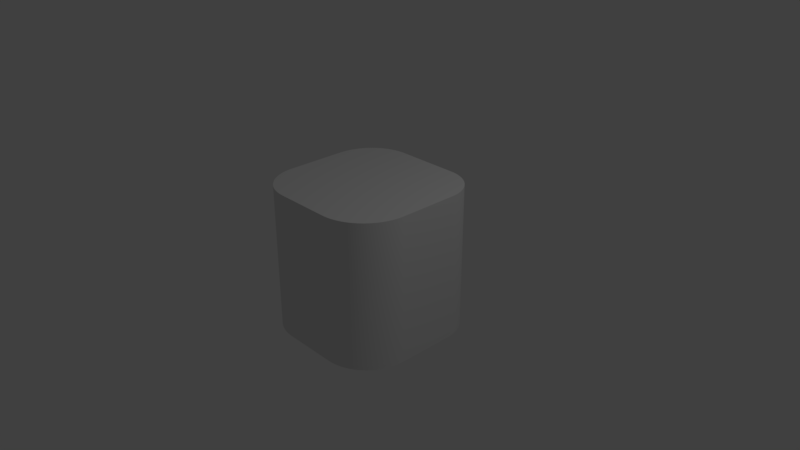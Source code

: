 # Source: multipleThings.blend  (saved by Blender 2.79.0; exported with 4.5.12 LTS)
import bpy
from mathutils import Matrix  # noqa: F401  (used for matrix-valued properties, if any)

bpy.ops.wm.read_factory_settings(use_empty=True)
scene = bpy.context.scene
scene.name = 'Scene'

# ---- collections
col_collection_1 = bpy.data.collections.new('Collection 1'); scene.collection.children.link(col_collection_1)

# ---- materials (node trees are filled in below, after node groups)
mat_material = bpy.data.materials.new('Material')
mat_material.alpha_threshold = 0.0
mat_material.use_transparent_shadow = False
mat_material.roughness = 0.5
mat_material.line_color = (0.0, 0.0, 0.0, 1.0)

# ---- material node trees

# ---- world
world_world = bpy.data.worlds.new('World'); scene.world = world_world
world_world.color = (0.05088, 0.05088, 0.05088)
world_world.use_sun_shadow = False
world_world.sun_shadow_jitter_overblur = 0.0
world_world.cycles.sampling_method = 'MANUAL'

# ---- cameras
cam_camera = bpy.data.cameras.new('Camera')
cam_camera.clip_end = 100.0
cam_camera.lens = 35.0
cam_camera.sensor_width = 32.0
cam_camera.sensor_height = 18.0
cam_camera.ortho_scale = 7.314
cam_camera.dof.focus_distance = 0.0
cam_camera.dof.aperture_fstop = 128.0

# ---- lights
light_lamp = bpy.data.lights.new('Lamp', 'POINT')
light_lamp.transmission_factor = 0.0
light_lamp.cutoff_distance = 30.0
light_lamp.energy = 100.0
light_lamp.shadow_buffer_clip_start = 1.001
light_lamp.shadow_soft_size = 0.1
light_lamp.shadow_maximum_resolution = 0.006
light_lamp.use_absolute_resolution = True

# ---- meshes
me_cube = bpy.data.meshes.new('Cube')
me_cube.from_pydata([(-0.4112, -1.0, -1.0), (-1.0, -0.4112, -1.0), (-0.442, -0.9992, -1.0), (-0.4727, -0.9968, -1.0), (-0.5033, -0.9928, -1.0), (-0.5336, -0.9871, -1.0), (-0.5636, -0.9799, -1.0), (-0.5931, -0.9712, -1.0), (-0.6222, -0.9609, -1.0), (-0.6507, -0.9491, -1.0), (-0.6785, -0.9358, -1.0), (-0.7056, -0.9211, -1.0), (-0.7319, -0.905, -1.0), (-0.7573, -0.8875, -1.0), (-0.7817, -0.8688, -1.0), (-0.8052, -0.8488, -1.0), (-0.8275, -0.8275, -1.0), (-0.8488, -0.8052, -1.0), (-0.8688, -0.7817, -1.0), (-0.8875, -0.7573, -1.0), (-0.905, -0.7319, -1.0), (-0.9211, -0.7056, -1.0), (-0.9358, -0.6785, -1.0), (-0.9491, -0.6507, -1.0), (-0.9609, -0.6222, -1.0), (-0.9712, -0.5931, -1.0), (-0.9799, -0.5636, -1.0), (-0.9871, -0.5336, -1.0), (-0.9928, -0.5033, -1.0), (-0.9968, -0.4727, -1.0), (-0.9992, -0.442, -1.0), (-1.0, -0.4112, 1.0), (-0.4112, -1.0, 1.0), (-0.9992, -0.442, 1.0), (-0.9968, -0.4727, 1.0), (-0.9928, -0.5033, 1.0), (-0.9871, -0.5336, 1.0), (-0.9799, -0.5636, 1.0), (-0.9712, -0.5931, 1.0), (-0.9609, -0.6222, 1.0), (-0.9491, -0.6507, 1.0), (-0.9358, -0.6785, 1.0), (-0.9211, -0.7056, 1.0), (-0.905, -0.7319, 1.0), (-0.8875, -0.7573, 1.0), (-0.8688, -0.7817, 1.0), (-0.8488, -0.8052, 1.0), (-0.8275, -0.8275, 1.0), (-0.8052, -0.8488, 1.0), (-0.7817, -0.8688, 1.0), (-0.7573, -0.8875, 1.0), (-0.7319, -0.905, 1.0), (-0.7056, -0.9211, 1.0), (-0.6785, -0.9358, 1.0), (-0.6507, -0.9491, 1.0), (-0.6222, -0.9609, 1.0), (-0.5931, -0.9712, 1.0), (-0.5636, -0.9799, 1.0), (-0.5336, -0.9871, 1.0), (-0.5033, -0.9928, 1.0), (-0.4727, -0.9968, 1.0), (-0.442, -0.9992, 1.0), (-1.0, 0.4042, -1.0), (-0.4042, 1.0, -1.0), (-0.9998, 0.4195, -1.0), (-0.9992, 0.4348, -1.0), (-0.9982, 0.4502, -1.0), (-0.9968, 0.4654, -1.0), (-0.9951, 0.4807, -1.0), (-0.9929, 0.4959, -1.0), (-0.9903, 0.511, -1.0), (-0.9874, 0.526, -1.0), (-0.9841, 0.541, -1.0), (-0.9804, 0.5559, -1.0), (-0.9763, 0.5707, -1.0), (-0.9718, 0.5854, -1.0), (-0.9669, 0.5999, -1.0), (-0.9617, 0.6143, -1.0), (-0.9561, 0.6286, -1.0), (-0.9501, 0.6428, -1.0), (-0.9438, 0.6567, -1.0), (-0.9371, 0.6706, -1.0), (-0.9301, 0.6842, -1.0), (-0.9227, 0.6976, -1.0), (-0.915, 0.7109, -1.0), (-0.9069, 0.7239, -1.0), (-0.8985, 0.7368, -1.0), (-0.8898, 0.7494, -1.0), (-0.8807, 0.7618, -1.0), (-0.8714, 0.7739, -1.0), (-0.8617, 0.7859, -1.0), (-0.8517, 0.7975, -1.0), (-0.8414, 0.8089, -1.0), (-0.8309, 0.82, -1.0), (-0.82, 0.8309, -1.0), (-0.8089, 0.8414, -1.0), (-0.7975, 0.8517, -1.0), (-0.7859, 0.8617, -1.0), (-0.7739, 0.8714, -1.0), (-0.7618, 0.8807, -1.0), (-0.7494, 0.8898, -1.0), (-0.7368, 0.8985, -1.0), (-0.7239, 0.9069, -1.0), (-0.7109, 0.915, -1.0), (-0.6976, 0.9227, -1.0), (-0.6842, 0.9301, -1.0), (-0.6706, 0.9371, -1.0), (-0.6567, 0.9438, -1.0), (-0.6428, 0.9501, -1.0), (-0.6286, 0.9561, -1.0), (-0.6143, 0.9617, -1.0), (-0.5999, 0.9669, -1.0), (-0.5854, 0.9718, -1.0), (-0.5707, 0.9763, -1.0), (-0.5559, 0.9804, -1.0), (-0.541, 0.9841, -1.0), (-0.526, 0.9874, -1.0), (-0.511, 0.9903, -1.0), (-0.4959, 0.9929, -1.0), (-0.4807, 0.9951, -1.0), (-0.4654, 0.9968, -1.0), (-0.4502, 0.9982, -1.0), (-0.4348, 0.9992, -1.0), (-0.4195, 0.9998, -1.0), (-0.4042, 1.0, 1.0), (-1.0, 0.4042, 1.0), (-0.4195, 0.9998, 1.0), (-0.4348, 0.9992, 1.0), (-0.4502, 0.9982, 1.0), (-0.4654, 0.9968, 1.0), (-0.4807, 0.9951, 1.0), (-0.4959, 0.9929, 1.0), (-0.511, 0.9903, 1.0), (-0.526, 0.9874, 1.0), (-0.541, 0.9841, 1.0), (-0.5559, 0.9804, 1.0), (-0.5707, 0.9763, 1.0), (-0.5854, 0.9718, 1.0), (-0.5999, 0.9669, 1.0), (-0.6143, 0.9617, 1.0), (-0.6286, 0.9561, 1.0), (-0.6428, 0.9501, 1.0), (-0.6567, 0.9438, 1.0), (-0.6706, 0.9371, 1.0), (-0.6842, 0.9301, 1.0), (-0.6976, 0.9227, 1.0), (-0.7109, 0.915, 1.0), (-0.7239, 0.9069, 1.0), (-0.7368, 0.8985, 1.0), (-0.7494, 0.8898, 1.0), (-0.7618, 0.8807, 1.0), (-0.7739, 0.8714, 1.0), (-0.7859, 0.8617, 1.0), (-0.7975, 0.8517, 1.0), (-0.8089, 0.8414, 1.0), (-0.82, 0.8309, 1.0), (-0.8309, 0.82, 1.0), (-0.8414, 0.8089, 1.0), (-0.8517, 0.7975, 1.0), (-0.8617, 0.7859, 1.0), (-0.8714, 0.7739, 1.0), (-0.8807, 0.7618, 1.0), (-0.8898, 0.7494, 1.0), (-0.8985, 0.7368, 1.0), (-0.9069, 0.7239, 1.0), (-0.915, 0.7109, 1.0), (-0.9227, 0.6976, 1.0), (-0.9301, 0.6842, 1.0), (-0.9371, 0.6706, 1.0), (-0.9438, 0.6567, 1.0), (-0.9501, 0.6428, 1.0), (-0.9561, 0.6286, 1.0), (-0.9617, 0.6143, 1.0), (-0.9669, 0.5999, 1.0), (-0.9718, 0.5854, 1.0), (-0.9763, 0.5707, 1.0), (-0.9804, 0.5559, 1.0), (-0.9841, 0.541, 1.0), (-0.9874, 0.526, 1.0), (-0.9903, 0.511, 1.0), (-0.9929, 0.4959, 1.0), (-0.9951, 0.4807, 1.0), (-0.9968, 0.4654, 1.0), (-0.9982, 0.4502, 1.0), (-0.9992, 0.4348, 1.0), (-0.9998, 0.4195, 1.0), (0.4652, 1.0, -1.0), (1.0, 0.4652, -1.0), (0.4725, 1.0, -1.0), (0.4798, 0.9998, -1.0), (0.4871, 0.9996, -1.0), (0.4944, 0.9992, -1.0), (0.5017, 0.9988, -1.0), (0.5089, 0.9982, -1.0), (0.5162, 0.9976, -1.0), (0.5235, 0.9968, -1.0), (0.5307, 0.996, -1.0), (0.538, 0.995, -1.0), (0.5452, 0.994, -1.0), (0.5524, 0.9928, -1.0), (0.5596, 0.9916, -1.0), (0.5668, 0.9903, -1.0), (0.574, 0.9888, -1.0), (0.5811, 0.9873, -1.0), (0.5882, 0.9856, -1.0), (0.5953, 0.9839, -1.0), (0.6024, 0.9821, -1.0), (0.6095, 0.9802, -1.0), (0.6165, 0.9781, -1.0), (0.6235, 0.976, -1.0), (0.6304, 0.9738, -1.0), (0.6374, 0.9715, -1.0), (0.6443, 0.9691, -1.0), (0.6511, 0.9666, -1.0), (0.658, 0.964, -1.0), (0.6648, 0.9614, -1.0), (0.6715, 0.9586, -1.0), (0.6782, 0.9557, -1.0), (0.6849, 0.9528, -1.0), (0.6916, 0.9497, -1.0), (0.6982, 0.9466, -1.0), (0.7047, 0.9434, -1.0), (0.7112, 0.94, -1.0), (0.7177, 0.9366, -1.0), (0.7241, 0.9331, -1.0), (0.7305, 0.9296, -1.0), (0.7368, 0.9259, -1.0), (0.7431, 0.9221, -1.0), (0.7493, 0.9183, -1.0), (0.7554, 0.9144, -1.0), (0.7615, 0.9104, -1.0), (0.7676, 0.9063, -1.0), (0.7736, 0.9021, -1.0), (0.7795, 0.8979, -1.0), (0.7854, 0.8935, -1.0), (0.7912, 0.8891, -1.0), (0.797, 0.8846, -1.0), (0.8027, 0.88, -1.0), (0.8083, 0.8754, -1.0), (0.8139, 0.8707, -1.0), (0.8194, 0.8659, -1.0), (0.8248, 0.861, -1.0), (0.8302, 0.856, -1.0), (0.8355, 0.851, -1.0), (0.8408, 0.8459, -1.0), (0.8459, 0.8408, -1.0), (0.851, 0.8355, -1.0), (0.856, 0.8302, -1.0), (0.861, 0.8248, -1.0), (0.8659, 0.8194, -1.0), (0.8707, 0.8139, -1.0), (0.8754, 0.8083, -1.0), (0.88, 0.8027, -1.0), (0.8846, 0.797, -1.0), (0.8891, 0.7912, -1.0), (0.8935, 0.7854, -1.0), (0.8979, 0.7795, -1.0), (0.9021, 0.7736, -1.0), (0.9063, 0.7676, -1.0), (0.9104, 0.7615, -1.0), (0.9144, 0.7554, -1.0), (0.9183, 0.7493, -1.0), (0.9221, 0.7431, -1.0), (0.9259, 0.7368, -1.0), (0.9296, 0.7305, -1.0), (0.9331, 0.7241, -1.0), (0.9366, 0.7177, -1.0), (0.94, 0.7112, -1.0), (0.9434, 0.7047, -1.0), (0.9466, 0.6982, -1.0), (0.9497, 0.6916, -1.0), (0.9528, 0.6849, -1.0), (0.9557, 0.6782, -1.0), (0.9586, 0.6715, -1.0), (0.9614, 0.6648, -1.0), (0.964, 0.658, -1.0), (0.9666, 0.6511, -1.0), (0.9691, 0.6443, -1.0), (0.9715, 0.6374, -1.0), (0.9738, 0.6304, -1.0), (0.976, 0.6235, -1.0), (0.9781, 0.6165, -1.0), (0.9802, 0.6095, -1.0), (0.9821, 0.6024, -1.0), (0.9839, 0.5953, -1.0), (0.9856, 0.5882, -1.0), (0.9873, 0.5811, -1.0), (0.9888, 0.574, -1.0), (0.9903, 0.5668, -1.0), (0.9916, 0.5596, -1.0), (0.9928, 0.5524, -1.0), (0.994, 0.5452, -1.0), (0.995, 0.538, -1.0), (0.996, 0.5307, -1.0), (0.9968, 0.5235, -1.0), (0.9976, 0.5162, -1.0), (0.9982, 0.5089, -1.0), (0.9988, 0.5017, -1.0), (0.9992, 0.4944, -1.0), (0.9996, 0.4871, -1.0), (0.9998, 0.4798, -1.0), (1.0, 0.4725, -1.0), (1.0, 0.4652, 1.0), (0.4652, 1.0, 1.0), (1.0, 0.4725, 1.0), (0.9998, 0.4798, 1.0), (0.9996, 0.4871, 1.0), (0.9992, 0.4944, 1.0), (0.9988, 0.5017, 1.0), (0.9982, 0.5089, 1.0), (0.9976, 0.5162, 1.0), (0.9968, 0.5235, 1.0), (0.996, 0.5307, 1.0), (0.995, 0.538, 1.0), (0.994, 0.5452, 1.0), (0.9928, 0.5524, 1.0), (0.9916, 0.5596, 1.0), (0.9903, 0.5668, 1.0), (0.9888, 0.574, 1.0), (0.9873, 0.5811, 1.0), (0.9856, 0.5882, 1.0), (0.9839, 0.5953, 1.0), (0.9821, 0.6024, 1.0), (0.9802, 0.6095, 1.0), (0.9781, 0.6165, 1.0), (0.976, 0.6235, 1.0), (0.9738, 0.6304, 1.0), (0.9715, 0.6374, 1.0), (0.9691, 0.6443, 1.0), (0.9666, 0.6511, 1.0), (0.964, 0.658, 1.0), (0.9614, 0.6648, 1.0), (0.9586, 0.6715, 1.0), (0.9557, 0.6782, 1.0), (0.9528, 0.6849, 1.0), (0.9497, 0.6916, 1.0), (0.9466, 0.6982, 1.0), (0.9434, 0.7047, 1.0), (0.94, 0.7112, 1.0), (0.9366, 0.7177, 1.0), (0.9331, 0.7241, 1.0), (0.9296, 0.7305, 1.0), (0.9259, 0.7368, 1.0), (0.9221, 0.7431, 1.0), (0.9183, 0.7493, 1.0), (0.9144, 0.7554, 1.0), (0.9104, 0.7615, 1.0), (0.9063, 0.7676, 1.0), (0.9021, 0.7736, 1.0), (0.8979, 0.7795, 1.0), (0.8935, 0.7854, 1.0), (0.8891, 0.7912, 1.0), (0.8846, 0.797, 1.0), (0.88, 0.8027, 1.0), (0.8754, 0.8083, 1.0), (0.8707, 0.8139, 1.0), (0.8659, 0.8194, 1.0), (0.861, 0.8248, 1.0), (0.856, 0.8302, 1.0), (0.851, 0.8355, 1.0), (0.8459, 0.8408, 1.0), (0.8408, 0.8459, 1.0), (0.8355, 0.851, 1.0), (0.8302, 0.856, 1.0), (0.8248, 0.861, 1.0), (0.8194, 0.8659, 1.0), (0.8139, 0.8707, 1.0), (0.8083, 0.8754, 1.0), (0.8027, 0.88, 1.0), (0.797, 0.8846, 1.0), (0.7912, 0.8891, 1.0), (0.7854, 0.8935, 1.0), (0.7795, 0.8979, 1.0), (0.7736, 0.9021, 1.0), (0.7676, 0.9063, 1.0), (0.7615, 0.9104, 1.0), (0.7554, 0.9144, 1.0), (0.7493, 0.9183, 1.0), (0.7431, 0.9221, 1.0), (0.7368, 0.9259, 1.0), (0.7305, 0.9296, 1.0), (0.7241, 0.9331, 1.0), (0.7177, 0.9366, 1.0), (0.7112, 0.94, 1.0), (0.7047, 0.9434, 1.0), (0.6982, 0.9466, 1.0), (0.6916, 0.9497, 1.0), (0.6849, 0.9528, 1.0), (0.6782, 0.9557, 1.0), (0.6715, 0.9586, 1.0), (0.6648, 0.9614, 1.0), (0.658, 0.964, 1.0), (0.6511, 0.9666, 1.0), (0.6443, 0.9691, 1.0), (0.6374, 0.9715, 1.0), (0.6304, 0.9738, 1.0), (0.6235, 0.976, 1.0), (0.6165, 0.9781, 1.0), (0.6095, 0.9802, 1.0), (0.6024, 0.9821, 1.0), (0.5953, 0.9839, 1.0), (0.5882, 0.9856, 1.0), (0.5811, 0.9873, 1.0), (0.574, 0.9888, 1.0), (0.5668, 0.9903, 1.0), (0.5596, 0.9916, 1.0), (0.5524, 0.9928, 1.0), (0.5452, 0.994, 1.0), (0.538, 0.995, 1.0), (0.5307, 0.996, 1.0), (0.5235, 0.9968, 1.0), (0.5162, 0.9976, 1.0), (0.5089, 0.9982, 1.0), (0.5017, 0.9988, 1.0), (0.4944, 0.9992, 1.0), (0.4871, 0.9996, 1.0), (0.4798, 0.9998, 1.0), (0.4725, 0.9999, 1.0), (1.0, -0.3407, -1.0), (0.3407, -1.0, -1.0), (1.0, -0.3475, -1.0), (0.9999, -0.3542, -1.0), (0.9997, -0.3609, -1.0), (0.9995, -0.3676, -1.0), (0.9991, -0.3744, -1.0), (0.9988, -0.3811, -1.0), (0.9983, -0.3878, -1.0), (0.9978, -0.3945, -1.0), (0.9972, -0.4012, -1.0), (0.9966, -0.4079, -1.0), (0.9959, -0.4146, -1.0), (0.9951, -0.4212, -1.0), (0.9942, -0.4279, -1.0), (0.9933, -0.4346, -1.0), (0.9923, -0.4412, -1.0), (0.9912, -0.4479, -1.0), (0.9901, -0.4545, -1.0), (0.9889, -0.4611, -1.0), (0.9877, -0.4677, -1.0), (0.9863, -0.4743, -1.0), (0.9849, -0.4809, -1.0), (0.9835, -0.4874, -1.0), (0.9819, -0.494, -1.0), (0.9803, -0.5005, -1.0), (0.9787, -0.507, -1.0), (0.977, -0.5135, -1.0), (0.9752, -0.52, -1.0), (0.9733, -0.5265, -1.0), (0.9714, -0.5329, -1.0), (0.9694, -0.5393, -1.0), (0.9673, -0.5457, -1.0), (0.9652, -0.5521, -1.0), (0.963, -0.5585, -1.0), (0.9608, -0.5648, -1.0), (0.9584, -0.5711, -1.0), (0.9561, -0.5774, -1.0), (0.9536, -0.5837, -1.0), (0.9511, -0.5899, -1.0), (0.9485, -0.5961, -1.0), (0.9459, -0.6023, -1.0), (0.9432, -0.6085, -1.0), (0.9404, -0.6146, -1.0), (0.9376, -0.6207, -1.0), (0.9347, -0.6268, -1.0), (0.9318, -0.6328, -1.0), (0.9288, -0.6388, -1.0), (0.9257, -0.6448, -1.0), (0.9226, -0.6508, -1.0), (0.9194, -0.6567, -1.0), (0.9161, -0.6626, -1.0), (0.9128, -0.6684, -1.0), (0.9094, -0.6742, -1.0), (0.906, -0.68, -1.0), (0.9025, -0.6858, -1.0), (0.899, -0.6915, -1.0), (0.8953, -0.6972, -1.0), (0.8917, -0.7028, -1.0), (0.888, -0.7084, -1.0), (0.8842, -0.714, -1.0), (0.8803, -0.7195, -1.0), (0.8765, -0.725, -1.0), (0.8725, -0.7304, -1.0), (0.8685, -0.7358, -1.0), (0.8644, -0.7412, -1.0), (0.8603, -0.7465, -1.0), (0.8562, -0.7518, -1.0), (0.852, -0.757, -1.0), (0.8477, -0.7622, -1.0), (0.8434, -0.7674, -1.0), (0.839, -0.7725, -1.0), (0.8345, -0.7775, -1.0), (0.8301, -0.7825, -1.0), (0.8255, -0.7875, -1.0), (0.821, -0.7924, -1.0), (0.8163, -0.7973, -1.0), (0.8116, -0.8021, -1.0), (0.8069, -0.8069, -1.0), (0.8021, -0.8116, -1.0), (0.7973, -0.8163, -1.0), (0.7924, -0.821, -1.0), (0.7875, -0.8255, -1.0), (0.7825, -0.8301, -1.0), (0.7775, -0.8345, -1.0), (0.7725, -0.839, -1.0), (0.7674, -0.8434, -1.0), (0.7622, -0.8477, -1.0), (0.757, -0.852, -1.0), (0.7518, -0.8562, -1.0), (0.7465, -0.8603, -1.0), (0.7412, -0.8644, -1.0), (0.7358, -0.8685, -1.0), (0.7304, -0.8725, -1.0), (0.725, -0.8765, -1.0), (0.7195, -0.8803, -1.0), (0.714, -0.8842, -1.0), (0.7084, -0.888, -1.0), (0.7028, -0.8917, -1.0), (0.6972, -0.8953, -1.0), (0.6915, -0.899, -1.0), (0.6858, -0.9025, -1.0), (0.68, -0.906, -1.0), (0.6742, -0.9094, -1.0), (0.6684, -0.9128, -1.0), (0.6626, -0.9161, -1.0), (0.6567, -0.9194, -1.0), (0.6508, -0.9226, -1.0), (0.6448, -0.9257, -1.0), (0.6388, -0.9288, -1.0), (0.6328, -0.9318, -1.0), (0.6268, -0.9347, -1.0), (0.6207, -0.9376, -1.0), (0.6146, -0.9404, -1.0), (0.6085, -0.9432, -1.0), (0.6023, -0.9459, -1.0), (0.5961, -0.9485, -1.0), (0.5899, -0.9511, -1.0), (0.5837, -0.9536, -1.0), (0.5774, -0.9561, -1.0), (0.5711, -0.9584, -1.0), (0.5648, -0.9608, -1.0), (0.5585, -0.963, -1.0), (0.5521, -0.9652, -1.0), (0.5457, -0.9673, -1.0), (0.5393, -0.9694, -1.0), (0.5329, -0.9714, -1.0), (0.5265, -0.9733, -1.0), (0.52, -0.9752, -1.0), (0.5135, -0.977, -1.0), (0.507, -0.9787, -1.0), (0.5005, -0.9803, -1.0), (0.494, -0.9819, -1.0), (0.4874, -0.9835, -1.0), (0.4809, -0.9849, -1.0), (0.4743, -0.9863, -1.0), (0.4677, -0.9877, -1.0), (0.4611, -0.9889, -1.0), (0.4545, -0.9901, -1.0), (0.4479, -0.9912, -1.0), (0.4412, -0.9923, -1.0), (0.4346, -0.9933, -1.0), (0.4279, -0.9942, -1.0), (0.4212, -0.9951, -1.0), (0.4146, -0.9959, -1.0), (0.4079, -0.9966, -1.0), (0.4012, -0.9972, -1.0), (0.3945, -0.9978, -1.0), (0.3878, -0.9983, -1.0), (0.3811, -0.9988, -1.0), (0.3744, -0.9991, -1.0), (0.3676, -0.9995, -1.0), (0.3609, -0.9997, -1.0), (0.3542, -0.9999, -1.0), (0.3475, -1.0, -1.0), (0.3407, -1.0, 1.0), (1.0, -0.3407, 1.0), (0.3475, -1.0, 1.0), (0.3542, -0.9999, 1.0), (0.3609, -0.9997, 1.0), (0.3676, -0.9995, 1.0), (0.3744, -0.9991, 1.0), (0.3811, -0.9988, 1.0), (0.3878, -0.9983, 1.0), (0.3945, -0.9978, 1.0), (0.4012, -0.9972, 1.0), (0.4079, -0.9966, 1.0), (0.4146, -0.9959, 1.0), (0.4212, -0.9951, 1.0), (0.4279, -0.9942, 1.0), (0.4346, -0.9933, 1.0), (0.4412, -0.9923, 1.0), (0.4479, -0.9912, 1.0), (0.4545, -0.9901, 1.0), (0.4611, -0.9889, 1.0), (0.4677, -0.9877, 1.0), (0.4743, -0.9863, 1.0), (0.4809, -0.9849, 1.0), (0.4874, -0.9835, 1.0), (0.494, -0.9819, 1.0), (0.5005, -0.9803, 1.0), (0.507, -0.9787, 1.0), (0.5135, -0.977, 1.0), (0.52, -0.9752, 1.0), (0.5265, -0.9733, 1.0), (0.5329, -0.9714, 1.0), (0.5393, -0.9694, 1.0), (0.5457, -0.9673, 1.0), (0.5521, -0.9652, 1.0), (0.5585, -0.963, 1.0), (0.5648, -0.9608, 1.0), (0.5711, -0.9584, 1.0), (0.5774, -0.9561, 1.0), (0.5837, -0.9536, 1.0), (0.5899, -0.9511, 1.0), (0.5961, -0.9485, 1.0), (0.6023, -0.9459, 1.0), (0.6085, -0.9432, 1.0), (0.6146, -0.9404, 1.0), (0.6207, -0.9376, 1.0), (0.6268, -0.9347, 1.0), (0.6328, -0.9318, 1.0), (0.6388, -0.9288, 1.0), (0.6448, -0.9257, 1.0), (0.6508, -0.9226, 1.0), (0.6567, -0.9194, 1.0), (0.6626, -0.9161, 1.0), (0.6684, -0.9128, 1.0), (0.6742, -0.9094, 1.0), (0.68, -0.906, 1.0), (0.6858, -0.9025, 1.0), (0.6915, -0.899, 1.0), (0.6972, -0.8953, 1.0), (0.7028, -0.8917, 1.0), (0.7084, -0.888, 1.0), (0.714, -0.8842, 1.0), (0.7195, -0.8803, 1.0), (0.725, -0.8765, 1.0), (0.7304, -0.8725, 1.0), (0.7358, -0.8685, 1.0), (0.7412, -0.8644, 1.0), (0.7465, -0.8603, 1.0), (0.7518, -0.8562, 1.0), (0.757, -0.852, 1.0), (0.7622, -0.8477, 1.0), (0.7674, -0.8434, 1.0), (0.7725, -0.839, 1.0), (0.7775, -0.8345, 1.0), (0.7825, -0.8301, 1.0), (0.7875, -0.8255, 1.0), (0.7924, -0.821, 1.0), (0.7973, -0.8163, 1.0), (0.8021, -0.8116, 1.0), (0.8069, -0.8069, 1.0), (0.8116, -0.8021, 1.0), (0.8163, -0.7973, 1.0), (0.821, -0.7924, 1.0), (0.8255, -0.7875, 1.0), (0.8301, -0.7825, 1.0), (0.8345, -0.7775, 1.0), (0.839, -0.7725, 1.0), (0.8434, -0.7674, 1.0), (0.8477, -0.7622, 1.0), (0.852, -0.757, 1.0), (0.8562, -0.7518, 1.0), (0.8603, -0.7465, 1.0), (0.8644, -0.7412, 1.0), (0.8685, -0.7358, 1.0), (0.8725, -0.7304, 1.0), (0.8765, -0.725, 1.0), (0.8803, -0.7195, 1.0), (0.8842, -0.714, 1.0), (0.888, -0.7084, 1.0), (0.8917, -0.7028, 1.0), (0.8953, -0.6972, 1.0), (0.899, -0.6915, 1.0), (0.9025, -0.6858, 1.0), (0.906, -0.68, 1.0), (0.9094, -0.6742, 1.0), (0.9128, -0.6684, 1.0), (0.9161, -0.6626, 1.0), (0.9194, -0.6567, 1.0), (0.9226, -0.6508, 1.0), (0.9257, -0.6448, 1.0), (0.9288, -0.6388, 1.0), (0.9318, -0.6328, 1.0), (0.9347, -0.6268, 1.0), (0.9376, -0.6207, 1.0), (0.9404, -0.6146, 1.0), (0.9432, -0.6085, 1.0), (0.9459, -0.6023, 1.0), (0.9485, -0.5961, 1.0), (0.9511, -0.5899, 1.0), (0.9536, -0.5837, 1.0), (0.9561, -0.5774, 1.0), (0.9584, -0.5711, 1.0), (0.9608, -0.5648, 1.0), (0.963, -0.5585, 1.0), (0.9652, -0.5521, 1.0), (0.9673, -0.5457, 1.0), (0.9694, -0.5393, 1.0), (0.9714, -0.5329, 1.0), (0.9733, -0.5265, 1.0), (0.9752, -0.52, 1.0), (0.977, -0.5135, 1.0), (0.9787, -0.507, 1.0), (0.9803, -0.5005, 1.0), (0.9819, -0.494, 1.0), (0.9835, -0.4874, 1.0), (0.9849, -0.4809, 1.0), (0.9863, -0.4743, 1.0), (0.9877, -0.4677, 1.0), (0.9889, -0.4611, 1.0), (0.9901, -0.4545, 1.0), (0.9912, -0.4479, 1.0), (0.9923, -0.4412, 1.0), (0.9933, -0.4346, 1.0), (0.9942, -0.4279, 1.0), (0.9951, -0.4212, 1.0), (0.9959, -0.4146, 1.0), (0.9966, -0.4079, 1.0), (0.9972, -0.4012, 1.0), (0.9978, -0.3945, 1.0), (0.9983, -0.3878, 1.0), (0.9988, -0.3811, 1.0), (0.9991, -0.3744, 1.0), (0.9995, -0.3676, 1.0), (0.9997, -0.3609, 1.0), (0.9999, -0.3542, 1.0), (1.0, -0.3475, 1.0)], [], [(303, 186, 63, 124), (1, 31, 125, 62), (0, 32, 61, 2), (2, 61, 60, 3), (3, 60, 59, 4), (4, 59, 58, 5), (5, 58, 57, 6), (6, 57, 56, 7), (7, 56, 55, 8), (8, 55, 54, 9), (9, 54, 53, 10), (10, 53, 52, 11), (11, 52, 51, 12), (12, 51, 50, 13), (13, 50, 49, 14), (14, 49, 48, 15), (15, 48, 47, 16), (16, 47, 46, 17), (17, 46, 45, 18), (18, 45, 44, 19), (19, 44, 43, 20), (20, 43, 42, 21), (21, 42, 41, 22), (22, 41, 40, 23), (23, 40, 39, 24), (24, 39, 38, 25), (25, 38, 37, 26), (26, 37, 36, 27), (27, 36, 35, 28), (28, 35, 34, 29), (29, 34, 33, 30), (30, 33, 31, 1), (186, 188, 189, 190, 191, 192, 193, 194, 195, 196, 197, 198, 199, 200, 201, 202, 203, 204, 205, 206, 207, 208, 209, 210, 211, 212, 213, 214, 215, 216, 217, 218, 219, 220, 221, 222, 223, 224, 225, 226, 227, 228, 229, 230, 231, 232, 233, 234, 235, 236, 237, 238, 239, 240, 241, 242, 243, 244, 245, 246, 247, 248, 249, 250, 251, 252, 253, 254, 255, 256, 257, 258, 259, 260, 261, 262, 263, 264, 265, 266, 267, 268, 269, 270, 271, 272, 273, 274, 275, 276, 277, 278, 279, 280, 281, 282, 283, 284, 285, 286, 287, 288, 289, 290, 291, 292, 293, 294, 295, 296, 297, 298, 299, 300, 301, 187, 418, 420, 421, 422, 423, 424, 425, 426, 427, 428, 429, 430, 431, 432, 433, 434, 435, 436, 437, 438, 439, 440, 441, 442, 443, 444, 445, 446, 447, 448, 449, 450, 451, 452, 453, 454, 455, 456, 457, 458, 459, 460, 461, 462, 463, 464, 465, 466, 467, 468, 469, 470, 471, 472, 473, 474, 475, 476, 477, 478, 479, 480, 481, 482, 483, 484, 485, 486, 487, 488, 489, 490, 491, 492, 493, 494, 495, 496, 497, 498, 499, 500, 501, 502, 503, 504, 505, 506, 507, 508, 509, 510, 511, 512, 513, 514, 515, 516, 517, 518, 519, 520, 521, 522, 523, 524, 525, 526, 527, 528, 529, 530, 531, 532, 533, 534, 535, 536, 537, 538, 539, 540, 541, 542, 543, 544, 545, 546, 547, 548, 549, 550, 551, 552, 553, 554, 555, 556, 557, 558, 559, 560, 561, 562, 563, 564, 565, 566, 567, 568, 569, 570, 571, 572, 419, 0, 2, 3, 4, 5, 6, 7, 8, 9, 10, 11, 12, 13, 14, 15, 16, 17, 18, 19, 20, 21, 22, 23, 24, 25, 26, 27, 28, 29, 30, 1, 62, 64, 65, 66, 67, 68, 69, 70, 71, 72, 73, 74, 75, 76, 77, 78, 79, 80, 81, 82, 83, 84, 85, 86, 87, 88, 89, 90, 91, 92, 93, 94, 95, 96, 97, 98, 99, 100, 101, 102, 103, 104, 105, 106, 107, 108, 109, 110, 111, 112, 113, 114, 115, 116, 117, 118, 119, 120, 121, 122, 123, 63), (62, 125, 185, 64), (64, 185, 184, 65), (65, 184, 183, 66), (66, 183, 182, 67), (67, 182, 181, 68), (68, 181, 180, 69), (69, 180, 179, 70), (70, 179, 178, 71), (71, 178, 177, 72), (72, 177, 176, 73), (73, 176, 175, 74), (74, 175, 174, 75), (75, 174, 173, 76), (76, 173, 172, 77), (77, 172, 171, 78), (78, 171, 170, 79), (79, 170, 169, 80), (80, 169, 168, 81), (81, 168, 167, 82), (82, 167, 166, 83), (83, 166, 165, 84), (84, 165, 164, 85), (85, 164, 163, 86), (86, 163, 162, 87), (87, 162, 161, 88), (88, 161, 160, 89), (89, 160, 159, 90), (90, 159, 158, 91), (91, 158, 157, 92), (92, 157, 156, 93), (93, 156, 155, 94), (94, 155, 154, 95), (95, 154, 153, 96), (96, 153, 152, 97), (97, 152, 151, 98), (98, 151, 150, 99), (99, 150, 149, 100), (100, 149, 148, 101), (101, 148, 147, 102), (102, 147, 146, 103), (103, 146, 145, 104), (104, 145, 144, 105), (105, 144, 143, 106), (106, 143, 142, 107), (107, 142, 141, 108), (108, 141, 140, 109), (109, 140, 139, 110), (110, 139, 138, 111), (111, 138, 137, 112), (112, 137, 136, 113), (113, 136, 135, 114), (114, 135, 134, 115), (115, 134, 133, 116), (116, 133, 132, 117), (117, 132, 131, 118), (118, 131, 130, 119), (119, 130, 129, 120), (120, 129, 128, 121), (121, 128, 127, 122), (122, 127, 126, 123), (123, 126, 124, 63), (302, 304, 305, 306, 307, 308, 309, 310, 311, 312, 313, 314, 315, 316, 317, 318, 319, 320, 321, 322, 323, 324, 325, 326, 327, 328, 329, 330, 331, 332, 333, 334, 335, 336, 337, 338, 339, 340, 341, 342, 343, 344, 345, 346, 347, 348, 349, 350, 351, 352, 353, 354, 355, 356, 357, 358, 359, 360, 361, 362, 363, 364, 365, 366, 367, 368, 369, 370, 371, 372, 373, 374, 375, 376, 377, 378, 379, 380, 381, 382, 383, 384, 385, 386, 387, 388, 389, 390, 391, 392, 393, 394, 395, 396, 397, 398, 399, 400, 401, 402, 403, 404, 405, 406, 407, 408, 409, 410, 411, 412, 413, 414, 415, 416, 417, 303, 124, 126, 127, 128, 129, 130, 131, 132, 133, 134, 135, 136, 137, 138, 139, 140, 141, 142, 143, 144, 145, 146, 147, 148, 149, 150, 151, 152, 153, 154, 155, 156, 157, 158, 159, 160, 161, 162, 163, 164, 165, 166, 167, 168, 169, 170, 171, 172, 173, 174, 175, 176, 177, 178, 179, 180, 181, 182, 183, 184, 185, 125, 31, 33, 34, 35, 36, 37, 38, 39, 40, 41, 42, 43, 44, 45, 46, 47, 48, 49, 50, 51, 52, 53, 54, 55, 56, 57, 58, 59, 60, 61, 32, 573, 575, 576, 577, 578, 579, 580, 581, 582, 583, 584, 585, 586, 587, 588, 589, 590, 591, 592, 593, 594, 595, 596, 597, 598, 599, 600, 601, 602, 603, 604, 605, 606, 607, 608, 609, 610, 611, 612, 613, 614, 615, 616, 617, 618, 619, 620, 621, 622, 623, 624, 625, 626, 627, 628, 629, 630, 631, 632, 633, 634, 635, 636, 637, 638, 639, 640, 641, 642, 643, 644, 645, 646, 647, 648, 649, 650, 651, 652, 653, 654, 655, 656, 657, 658, 659, 660, 661, 662, 663, 664, 665, 666, 667, 668, 669, 670, 671, 672, 673, 674, 675, 676, 677, 678, 679, 680, 681, 682, 683, 684, 685, 686, 687, 688, 689, 690, 691, 692, 693, 694, 695, 696, 697, 698, 699, 700, 701, 702, 703, 704, 705, 706, 707, 708, 709, 710, 711, 712, 713, 714, 715, 716, 717, 718, 719, 720, 721, 722, 723, 724, 725, 726, 727, 574), (186, 303, 417, 188), (188, 417, 416, 189), (189, 416, 415, 190), (190, 415, 414, 191), (191, 414, 413, 192), (192, 413, 412, 193), (193, 412, 411, 194), (194, 411, 410, 195), (195, 410, 409, 196), (196, 409, 408, 197), (197, 408, 407, 198), (198, 407, 406, 199), (199, 406, 405, 200), (200, 405, 404, 201), (201, 404, 403, 202), (202, 403, 402, 203), (203, 402, 401, 204), (204, 401, 400, 205), (205, 400, 399, 206), (206, 399, 398, 207), (207, 398, 397, 208), (208, 397, 396, 209), (209, 396, 395, 210), (210, 395, 394, 211), (211, 394, 393, 212), (212, 393, 392, 213), (213, 392, 391, 214), (214, 391, 390, 215), (215, 390, 389, 216), (216, 389, 388, 217), (217, 388, 387, 218), (218, 387, 386, 219), (219, 386, 385, 220), (220, 385, 384, 221), (221, 384, 383, 222), (222, 383, 382, 223), (223, 382, 381, 224), (224, 381, 380, 225), (225, 380, 379, 226), (226, 379, 378, 227), (227, 378, 377, 228), (228, 377, 376, 229), (229, 376, 375, 230), (230, 375, 374, 231), (231, 374, 373, 232), (232, 373, 372, 233), (233, 372, 371, 234), (234, 371, 370, 235), (235, 370, 369, 236), (236, 369, 368, 237), (237, 368, 367, 238), (238, 367, 366, 239), (239, 366, 365, 240), (240, 365, 364, 241), (241, 364, 363, 242), (242, 363, 362, 243), (243, 362, 361, 244), (244, 361, 360, 245), (245, 360, 359, 246), (246, 359, 358, 247), (247, 358, 357, 248), (248, 357, 356, 249), (249, 356, 355, 250), (250, 355, 354, 251), (251, 354, 353, 252), (252, 353, 352, 253), (253, 352, 351, 254), (254, 351, 350, 255), (255, 350, 349, 256), (256, 349, 348, 257), (257, 348, 347, 258), (258, 347, 346, 259), (259, 346, 345, 260), (260, 345, 344, 261), (261, 344, 343, 262), (262, 343, 342, 263), (263, 342, 341, 264), (264, 341, 340, 265), (265, 340, 339, 266), (266, 339, 338, 267), (267, 338, 337, 268), (268, 337, 336, 269), (269, 336, 335, 270), (270, 335, 334, 271), (271, 334, 333, 272), (272, 333, 332, 273), (273, 332, 331, 274), (274, 331, 330, 275), (275, 330, 329, 276), (276, 329, 328, 277), (277, 328, 327, 278), (278, 327, 326, 279), (279, 326, 325, 280), (280, 325, 324, 281), (281, 324, 323, 282), (282, 323, 322, 283), (283, 322, 321, 284), (284, 321, 320, 285), (285, 320, 319, 286), (286, 319, 318, 287), (287, 318, 317, 288), (288, 317, 316, 289), (289, 316, 315, 290), (290, 315, 314, 291), (291, 314, 313, 292), (292, 313, 312, 293), (293, 312, 311, 294), (294, 311, 310, 295), (295, 310, 309, 296), (296, 309, 308, 297), (297, 308, 307, 298), (298, 307, 306, 299), (299, 306, 305, 300), (300, 305, 304, 301), (301, 304, 302, 187), (419, 573, 32, 0), (418, 574, 727, 420), (420, 727, 726, 421), (421, 726, 725, 422), (422, 725, 724, 423), (423, 724, 723, 424), (424, 723, 722, 425), (425, 722, 721, 426), (426, 721, 720, 427), (427, 720, 719, 428), (428, 719, 718, 429), (429, 718, 717, 430), (430, 717, 716, 431), (431, 716, 715, 432), (432, 715, 714, 433), (433, 714, 713, 434), (434, 713, 712, 435), (435, 712, 711, 436), (436, 711, 710, 437), (437, 710, 709, 438), (438, 709, 708, 439), (439, 708, 707, 440), (440, 707, 706, 441), (441, 706, 705, 442), (442, 705, 704, 443), (443, 704, 703, 444), (444, 703, 702, 445), (445, 702, 701, 446), (446, 701, 700, 447), (447, 700, 699, 448), (448, 699, 698, 449), (449, 698, 697, 450), (450, 697, 696, 451), (451, 696, 695, 452), (452, 695, 694, 453), (453, 694, 693, 454), (454, 693, 692, 455), (455, 692, 691, 456), (456, 691, 690, 457), (457, 690, 689, 458), (458, 689, 688, 459), (459, 688, 687, 460), (460, 687, 686, 461), (461, 686, 685, 462), (462, 685, 684, 463), (463, 684, 683, 464), (464, 683, 682, 465), (465, 682, 681, 466), (466, 681, 680, 467), (467, 680, 679, 468), (468, 679, 678, 469), (469, 678, 677, 470), (470, 677, 676, 471), (471, 676, 675, 472), (472, 675, 674, 473), (473, 674, 673, 474), (474, 673, 672, 475), (475, 672, 671, 476), (476, 671, 670, 477), (477, 670, 669, 478), (478, 669, 668, 479), (479, 668, 667, 480), (480, 667, 666, 481), (481, 666, 665, 482), (482, 665, 664, 483), (483, 664, 663, 484), (484, 663, 662, 485), (485, 662, 661, 486), (486, 661, 660, 487), (487, 660, 659, 488), (488, 659, 658, 489), (489, 658, 657, 490), (490, 657, 656, 491), (491, 656, 655, 492), (492, 655, 654, 493), (493, 654, 653, 494), (494, 653, 652, 495), (495, 652, 651, 496), (496, 651, 650, 497), (497, 650, 649, 498), (498, 649, 648, 499), (499, 648, 647, 500), (500, 647, 646, 501), (501, 646, 645, 502), (502, 645, 644, 503), (503, 644, 643, 504), (504, 643, 642, 505), (505, 642, 641, 506), (506, 641, 640, 507), (507, 640, 639, 508), (508, 639, 638, 509), (509, 638, 637, 510), (510, 637, 636, 511), (511, 636, 635, 512), (512, 635, 634, 513), (513, 634, 633, 514), (514, 633, 632, 515), (515, 632, 631, 516), (516, 631, 630, 517), (517, 630, 629, 518), (518, 629, 628, 519), (519, 628, 627, 520), (520, 627, 626, 521), (521, 626, 625, 522), (522, 625, 624, 523), (523, 624, 623, 524), (524, 623, 622, 525), (525, 622, 621, 526), (526, 621, 620, 527), (527, 620, 619, 528), (528, 619, 618, 529), (529, 618, 617, 530), (530, 617, 616, 531), (531, 616, 615, 532), (532, 615, 614, 533), (533, 614, 613, 534), (534, 613, 612, 535), (535, 612, 611, 536), (536, 611, 610, 537), (537, 610, 609, 538), (538, 609, 608, 539), (539, 608, 607, 540), (540, 607, 606, 541), (541, 606, 605, 542), (542, 605, 604, 543), (543, 604, 603, 544), (544, 603, 602, 545), (545, 602, 601, 546), (546, 601, 600, 547), (547, 600, 599, 548), (548, 599, 598, 549), (549, 598, 597, 550), (550, 597, 596, 551), (551, 596, 595, 552), (552, 595, 594, 553), (553, 594, 593, 554), (554, 593, 592, 555), (555, 592, 591, 556), (556, 591, 590, 557), (557, 590, 589, 558), (558, 589, 588, 559), (559, 588, 587, 560), (560, 587, 586, 561), (561, 586, 585, 562), (562, 585, 584, 563), (563, 584, 583, 564), (564, 583, 582, 565), (565, 582, 581, 566), (566, 581, 580, 567), (567, 580, 579, 568), (568, 579, 578, 569), (569, 578, 577, 570), (570, 577, 576, 571), (571, 576, 575, 572), (572, 575, 573, 419), (187, 302, 574, 418)])
me_cube.materials.append(mat_material)
me_cube.use_remesh_preserve_volume = False
me_cube.use_remesh_preserve_attributes = False
me_cube.use_mirror_vertex_groups = False
me_cube.update()

# ---- objects
ob_cube = bpy.data.objects.new('Cube', me_cube)
ob_lamp = bpy.data.objects.new('Lamp', light_lamp)
ob_camera = bpy.data.objects.new('Camera', cam_camera)

# ---- transforms, parenting, visibility, modifiers, constraints
ob_cube.location = (0.0, 0.0, 0.0)
ob_cube.lock_rotations_4d = False
ob_cube.empty_display_type = 'ARROWS'
ob_cube.lineart.crease_threshold = 0.0
ob_lamp.location = (4.076, 1.005, 5.904)
ob_lamp.rotation_euler = (0.6503, 0.05522, 1.866)
ob_lamp.lock_rotations_4d = False
ob_lamp.empty_display_type = 'ARROWS'
ob_lamp.color = (0.0, 0.0, 0.0, 0.0)
ob_lamp.lineart.crease_threshold = 0.0
ob_camera.location = (7.481, -6.508, 5.344)
ob_camera.rotation_euler = (1.109, 0.0, 0.8149)
ob_camera.lock_rotations_4d = False
ob_camera.empty_display_type = 'ARROWS'
ob_camera.color = (0.0, 0.0, 0.0, 0.0)
ob_camera.display_type = 'WIRE'
ob_camera.lineart.crease_threshold = 0.0

# ---- collection membership
col_collection_1.objects.link(ob_cube)
col_collection_1.objects.link(ob_lamp)
col_collection_1.objects.link(ob_camera)

# ---- scene / render settings (as saved in the file)
scene.camera = ob_camera
scene.frame_start = 1; scene.frame_end = 250; scene.frame_set(1)
scene.render.engine = 'BLENDER_EEVEE_NEXT'
scene.render.resolution_percentage = 50
scene.render.dither_intensity = 0.0
scene.cycles.use_denoising = False
scene.cycles.samples = 128
scene.cycles.sampling_pattern = 'TABULATED_SOBOL'
scene.cycles.use_adaptive_sampling = False
scene.cycles.use_light_tree = False
scene.cycles.blur_glossy = 0.0
scene.cycles.sample_clamp_indirect = 0.0
scene.view_settings.view_transform = 'Standard'
bpy.context.view_layer.update()
